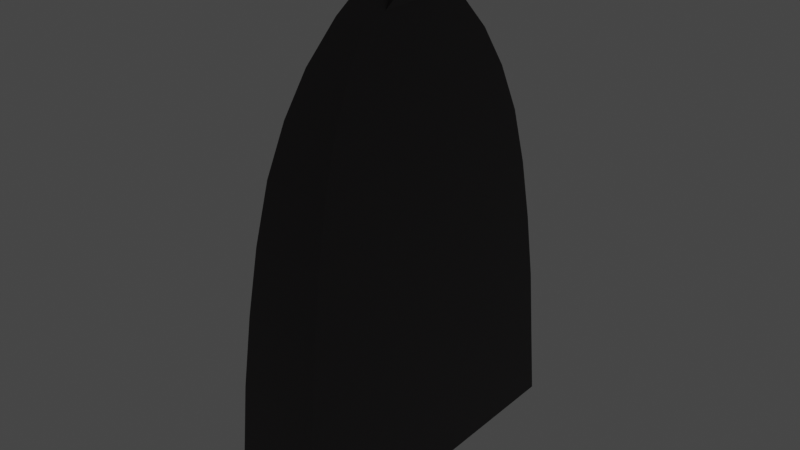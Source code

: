 # Source: portal_green.blend  (saved by Blender 2.93.21; exported with 4.5.12 LTS)
import bpy
from mathutils import Matrix  # noqa: F401  (used for matrix-valued properties, if any)

bpy.ops.wm.read_factory_settings(use_empty=True)
scene = bpy.context.scene
scene.name = 'Scene'

# ---- collections
col_collection = bpy.data.collections.new('Collection'); scene.collection.children.link(col_collection)

# ---- materials (node trees are filled in below, after node groups)
mat_material_007 = bpy.data.materials.new('Material.007')
mat_material_007.use_transparent_shadow = False
mat_material_008 = bpy.data.materials.new('Material.008')
mat_material_008.use_transparent_shadow = False

# ---- material node trees
mat_material_007.use_nodes = True; mat_material_007.node_tree.nodes.clear()
_N = mat_material_007.node_tree.nodes; _L = mat_material_007.node_tree.links
n0 = _N.new('ShaderNodeBsdfPrincipled'); n0.name = 'Principled BSDF'; n0.location = (10, 300)
n0.distribution = 'GGX'
n0.subsurface_method = 'BURLEY'
n0.inputs[0].default_value = (0.05222, 0.04628, 0.04886, 1.0)
n0.inputs[3].default_value = 1.45
n0.inputs[27].default_value = (0.0, 0.0, 0.0, 1.0)
n0.inputs[28].default_value = 1.0
n1 = _N.new('ShaderNodeOutputMaterial'); n1.name = 'Material Output'; n1.location = (300, 300)
_L.new(n0.outputs[0], n1.inputs[0])
n1.is_active_output = True
mat_material_008.use_nodes = True; mat_material_008.node_tree.nodes.clear()
_N = mat_material_008.node_tree.nodes; _L = mat_material_008.node_tree.links
n0 = _N.new('ShaderNodeBsdfPrincipled'); n0.name = 'Principled BSDF'; n0.location = (10, 300)
n0.distribution = 'GGX'
n0.subsurface_method = 'BURLEY'
n0.inputs[0].default_value = (0.01028, 0.6038, 0.0, 1.0)
n0.inputs[3].default_value = 1.45
n0.inputs[27].default_value = (0.0005757, 1.0, 0.0, 1.0)
n0.inputs[28].default_value = 25.0
n1 = _N.new('ShaderNodeOutputMaterial'); n1.name = 'Material Output'; n1.location = (300, 300)
_L.new(n0.outputs[0], n1.inputs[0])
n1.is_active_output = True

# ---- world
world_world = bpy.data.worlds.new('World'); scene.world = world_world
world_world.use_nodes = True; world_world.node_tree.nodes.clear()
_N = world_world.node_tree.nodes; _L = world_world.node_tree.links
n0 = _N.new('ShaderNodeOutputWorld'); n0.name = 'World Output'; n0.location = (300, 300)
n1 = _N.new('ShaderNodeBackground'); n1.name = 'Background'; n1.location = (10, 300)
n1.inputs[0].default_value = (0.05088, 0.05088, 0.05088, 1.0)
_L.new(n1.outputs[0], n0.inputs[0])
n0.is_active_output = True
world_world.color = (0.05088, 0.05088, 0.05088)
world_world.use_sun_shadow = False
world_world.sun_shadow_jitter_overblur = 0.0

# ---- meshes
me_cube_019 = bpy.data.meshes.new('Cube.019')
me_cube_019.from_pydata([(-0.9945, -0.9275, -0.9335), (-0.749, -0.6793, 0.9017), (-0.9945, 0.9275, -0.9335), (-0.7462, 0.7159, 0.912), (1.0, -1.0, -1.0), (0.7435, -0.7435, 0.9195), (1.0, 1.0, -1.0), (0.7435, 0.7435, 0.9195), (-0.9647, -0.8977, -0.5769), (-0.9317, -0.8646, -0.1726), (-0.8828, -0.8154, 0.217), (-0.8234, -0.7554, 0.5785), (-0.8234, 0.7554, 0.5785), (-0.8828, 0.8154, 0.217), (-0.9317, 0.8646, -0.1726), (-0.9647, 0.8977, -0.5769), (0.821, 0.821, 0.5912), (0.8815, 0.8815, 0.2265), (0.931, 0.931, -0.1658), (0.9642, 0.9642, -0.5714), (0.821, -0.821, 0.5912), (0.8815, -0.8815, 0.2265), (0.931, -0.931, -0.1658), (0.9642, -0.9642, -0.5714), (-0.9944, 0.6, -0.9335), (-0.9944, 0.2, -0.9335), (-0.9944, -0.2, -0.9335), (-0.9944, -0.6, -0.9335), (1.0, -0.6, -1.0), (1.0, -0.2, -1.0), (1.0, 0.2, -1.0), (1.0, 0.6, -1.0), (0.7435, 0.4461, 0.9195), (0.7435, 0.1487, 0.9195), (0.7435, -0.1487, 0.9195), (0.7435, -0.4461, 0.9195), (0.9642, 0.5785, -0.5714), (0.9642, 0.1928, -0.5714), (0.9642, -0.1928, -0.5714), (0.9642, -0.5785, -0.5714), (0.931, 0.5586, -0.1658), (0.931, 0.1862, -0.1658), (0.931, -0.1862, -0.1658), (0.931, -0.5586, -0.1658), (0.8815, 0.5289, 0.2265), (0.8815, 0.1763, 0.2265), (0.8815, -0.1763, 0.2265), (0.8815, -0.5289, 0.2265), (0.821, 0.4926, 0.5912), (0.821, 0.1642, 0.5912), (0.821, -0.1642, 0.5912), (0.821, -0.4926, 0.5912), (-0.9944, 0.0, -0.9335), (1.0, 0.0, -1.0), (0.7435, 1.961e-10, 0.9195), (0.9642, 0.0, -0.5714), (0.931, 7.336e-11, -0.1658), (0.8815, -5.466e-12, 0.2265), (0.821, -5.144e-12, 0.5912), (-0.651, -0.5786, 1.168), (-0.6453, 0.6138, 1.181), (0.6404, -0.6404, 1.191), (0.6404, 0.6404, 1.191), (0.6404, 0.3842, 1.191), (0.6404, 0.1281, 1.191), (0.6404, -0.1281, 1.191), (0.6404, -0.3842, 1.191), (0.6404, -1.224e-10, 1.191), (-0.5342, -0.4578, 1.393), (-0.5244, 0.4913, 1.408), (0.5166, -0.5166, 1.419), (0.5166, 0.5166, 1.419), (0.5166, 0.3099, 1.419), (0.5166, 0.1033, 1.419), (0.5166, -0.1033, 1.419), (0.5166, -0.3099, 1.419), (0.5166, -5.137e-10, 1.419), (-0.3772, -0.2961, 1.602), (-0.3624, 0.3278, 1.617), (0.3517, -0.3517, 1.629), (0.3517, 0.3517, 1.629), (0.3517, 0.211, 1.629), (0.3517, 0.07033, 1.629), (0.3517, -0.07033, 1.629), (0.3517, -0.211, 1.629), (0.3517, -3.731e-10, 1.629), (-0.2443, -0.1614, 1.729), (-0.2443, 0.1614, 1.729), (0.1952, -0.1952, 1.774), (0.1952, 0.1952, 1.774), (-0.2441, -0.1171, 1.729), (-0.2441, -0.03904, 1.729), (-0.2162, 0.03904, 1.755), (-0.2162, 0.1171, 1.755), (0.1952, 0.1171, 1.774), (0.1952, 0.03904, 1.774), (0.1952, -0.03904, 1.774), (0.1952, -0.1171, 1.774), (-0.2162, -8.452e-10, 1.755), (0.1952, -8.452e-10, 1.774), (-0.08176, -0.06922, 1.865), (-0.08176, 0.06922, 1.865), (0.07679, -0.07679, 1.868), (0.07679, 0.07679, 1.868), (0.07679, 0.04608, 1.868), (0.07679, 0.01536, 1.868), (0.07679, -0.01536, 1.868), (0.07679, -0.04608, 1.868), (0.07679, -7.286e-10, 1.868), (-0.02979, -0.0171, 1.899), (-0.02979, 0.0171, 1.899), (0.02164, -0.02164, 1.904), (0.02164, 0.02164, 1.904), (-0.02979, -0.01298, 1.899), (-0.02979, -0.004327, 1.899), (-0.02979, 0.004327, 1.899), (-0.02979, 0.01298, 1.899), (0.02164, 0.01298, 1.904), (0.02164, 0.004327, 1.904), (0.02164, -0.004327, 1.904), (0.02164, -0.01298, 1.904), (-0.02979, -6.623e-10, 1.899), (0.02164, -6.623e-10, 1.904), (-0.9976, -0.6, -0.9714), (-0.9976, -0.9688, -0.9714), (-0.8222, -0.7928, 0.5858), (-0.7462, -0.7159, 0.912), (-0.9645, 0.9356, -0.5737), (-0.9976, 0.9688, -0.9714), (-0.9645, -0.9356, -0.5737), (-0.9314, -0.9025, -0.1687), (-0.8821, -0.8531, 0.2224), (-0.749, 0.6793, 0.9017), (-0.8222, 0.7928, 0.5858), (-0.8821, 0.8531, 0.2224), (-0.9314, 0.9025, -0.1687), (-0.9976, 0.6, -0.9714), (-0.9976, 0.2, -0.9714), (-0.9976, 0.0, -0.9714), (-0.9976, -0.2, -0.9714), (-0.6453, -0.6138, 1.181), (-0.5244, -0.4913, 1.408), (-0.651, 0.5786, 1.168), (-0.3624, -0.3278, 1.617), (-0.5342, 0.4578, 1.393), (-0.216, 0.1807, 1.755), (-0.3772, 0.2961, 1.602), (-0.2441, 0.1171, 1.729), (-0.216, -0.1807, 1.755), (-0.2162, -0.1171, 1.755), (-0.2162, -0.03904, 1.755), (-0.2441, -8.452e-10, 1.729), (-0.2441, 0.03904, 1.729), (-0.09969, 0.4461, 0.9138), (-0.1078, 0.6517, 0.8884), (-0.3204, 0.5785, -0.5771), (-0.3211, 0.8691, -0.5849), (-0.2872, 0.5586, -0.1715), (-0.2883, 0.836, -0.1812), (-0.2377, 0.5289, 0.2207), (-0.2397, 0.787, 0.2072), (-0.1772, 0.4926, 0.5854), (-0.1809, 0.7272, 0.5674), (-0.1078, -0.6517, 0.8884), (-0.09969, -0.4461, 0.9138), (-0.09969, -0.1487, 0.9138), (-0.09969, 1.961e-10, 0.9138), (-0.09969, 0.1487, 0.9138), (-0.3211, -0.8691, -0.5849), (-0.3204, -0.5785, -0.5771), (-0.3204, -0.1928, -0.5771), (-0.3204, 0.0, -0.5771), (-0.3204, 0.1928, -0.5771), (-0.2883, -0.836, -0.1812), (-0.2872, -0.5586, -0.1715), (-0.2872, -0.1862, -0.1715), (-0.2872, 7.336e-11, -0.1715), (-0.2872, 0.1862, -0.1715), (-0.2397, -0.787, 0.2072), (-0.2377, -0.5289, 0.2207), (-0.2377, -0.1763, 0.2207), (-0.2377, -5.466e-12, 0.2207), (-0.2377, 0.1763, 0.2207), (-0.1809, -0.7272, 0.5674), (-0.1772, -0.4926, 0.5854), (-0.1772, -0.1642, 0.5854), (-0.1772, -5.144e-12, 0.5854), (-0.1772, 0.1642, 0.5854), (-0.3483, -0.6, -0.9106), (-0.3483, -0.2, -0.9106), (-0.3483, 0.2, -0.9106), (-0.3483, 0.6, -0.9106), (0.00342, -0.3842, 1.185), (-0.3483, 0.0, -0.9106), (0.00342, 0.3842, 1.185), (-0.01208, 0.552, 1.152), (-0.01208, -0.552, 1.152), (0.00342, -0.1281, 1.185), (0.00342, -1.224e-10, 1.185), (0.00342, 0.1281, 1.185), (0.1272, 0.3099, 1.414), (0.1018, 0.4325, 1.376), (0.1018, -0.4325, 1.376), (0.1272, -0.3099, 1.414), (0.1272, -0.1033, 1.414), (0.1272, -5.137e-10, 1.414), (0.1272, 0.1033, 1.414), (0.2922, 0.07033, 1.623), (0.2922, -3.731e-10, 1.623), (0.2922, -0.07033, 1.623), (0.2922, -0.211, 1.623), (0.2922, 0.211, 1.623), (0.2558, 0.2723, 1.584), (0.2558, -0.2723, 1.584), (0.3787, 0.1171, 1.704), (0.3787, 0.03904, 1.704), (0.3787, -8.452e-10, 1.704), (0.3787, -0.03904, 1.704), (0.3787, -0.1171, 1.704), (-0.3483, -0.8963, -0.9106), (-0.3483, 0.8963, -0.9106), (0.3787, 0.1468, 1.704), (0.3787, -0.1468, 1.704), (-1.0, -0.6, -1.0), (-1.0, -1.0, -1.0), (-0.821, -0.821, 0.5912), (-0.7435, -0.7435, 0.9195), (-0.9642, 0.9642, -0.5714), (-1.0, 1.0, -1.0), (-0.9642, -0.9642, -0.5714), (-0.931, -0.931, -0.1658), (-0.8815, -0.8815, 0.2265), (-0.7435, 0.7435, 0.9195), (-0.821, 0.821, 0.5912), (-0.8815, 0.8815, 0.2265), (-0.931, 0.931, -0.1658), (-1.0, 0.6, -1.0), (-1.0, 0.2, -1.0), (-1.0, 0.0, -1.0), (-1.0, -0.2, -1.0), (-0.6404, -0.6404, 1.191), (-0.5166, -0.5166, 1.419), (-0.6404, 0.6404, 1.191), (-0.3517, -0.3517, 1.629), (-0.5166, 0.5166, 1.419), (-0.1876, 0.1752, 1.78), (-0.3517, 0.3517, 1.629), (-0.1876, 0.1171, 1.78), (-0.1876, -0.1752, 1.78), (-0.1876, -0.1171, 1.78), (-0.1876, -0.03904, 1.78), (-0.1876, -8.452e-10, 1.78), (-0.1876, 0.03904, 1.78), (-0.9921, -0.6, -0.9049), (-0.9921, -0.8963, -0.9049), (-0.8247, -0.7272, 0.5731), (-0.7517, -0.6517, 0.8941), (-0.9649, 0.8691, -0.5792), (-0.9921, 0.8963, -0.9049), (-0.9649, -0.8691, -0.5792), (-0.9321, -0.836, -0.1755), (-0.8835, -0.787, 0.213), (-0.7517, 0.6517, 0.8941), (-0.8247, 0.7272, 0.5731), (-0.8835, 0.787, 0.213), (-0.9321, 0.836, -0.1755), (-0.9921, 0.6, -0.9049), (-0.9921, 0.2, -0.9049), (-0.9921, 0.0, -0.9049), (-0.9921, -0.2, -0.9049), (-0.6559, -0.552, 1.158), (-0.542, -0.4325, 1.381), (-0.6559, 0.552, 1.158), (-0.388, -0.2723, 1.59), (-0.542, 0.4325, 1.381), (-0.2651, 0.1468, 1.709), (-0.388, 0.2723, 1.59), (-0.2651, 0.1171, 1.709), (-0.2651, -0.1468, 1.709), (-0.2651, -0.1171, 1.709), (-0.2651, -0.03904, 1.709), (-0.2651, -8.452e-10, 1.709), (-0.2651, 0.03904, 1.709), (-0.9246, -0.9688, -0.9732), (-0.9214, -0.9275, -0.9353), (-0.9214, -0.6, -0.9353), (-0.9246, -0.6, -0.9732), (-0.6731, -0.7159, 0.9102), (-0.6759, -0.6793, 0.8999), (-0.7504, -0.7554, 0.5767), (-0.7492, -0.7928, 0.584), (-0.9246, 0.9688, -0.9732), (-0.9214, 0.9275, -0.9353), (-0.8916, 0.8977, -0.5786), (-0.8914, 0.9356, -0.5755), (-0.8914, -0.9356, -0.5755), (-0.8916, -0.8977, -0.5786), (-0.8583, -0.9025, -0.1705), (-0.8587, -0.8646, -0.1744), (-0.8091, -0.8531, 0.2206), (-0.8098, -0.8154, 0.2152), (-0.7492, 0.7928, 0.584), (-0.7504, 0.7554, 0.5767), (-0.6759, 0.6793, 0.8999), (-0.6731, 0.7159, 0.9102), (-0.8091, 0.8531, 0.2206), (-0.8098, 0.8154, 0.2152), (-0.8583, 0.9025, -0.1705), (-0.8587, 0.8646, -0.1744), (-0.9246, 0.6, -0.9732), (-0.9214, 0.6, -0.9353), (-0.9246, 0.2, -0.9732), (-0.9214, 0.2, -0.9353), (-0.9246, -0.2, -0.9732), (-0.9214, -0.2, -0.9353), (-0.9214, 1.282e-11, -0.9353), (-0.9246, 1.282e-11, -0.9732), (-0.5722, -0.6138, 1.179), (-0.5779, -0.5786, 1.166), (-0.4513, -0.4913, 1.406), (-0.4611, -0.4578, 1.391), (-0.5779, 0.5786, 1.166), (-0.5722, 0.6138, 1.179), (-0.2894, -0.3278, 1.615), (-0.3041, -0.2961, 1.6), (-0.4611, 0.4578, 1.391), (-0.4513, 0.4913, 1.406), (-0.2894, 0.3278, 1.615), (-0.3041, 0.2961, 1.6), (-0.1713, 0.1614, 1.727), (-0.143, 0.1807, 1.753), (-0.1711, 0.1171, 1.727), (-0.1432, 0.1171, 1.753), (-0.1432, -0.1171, 1.753), (-0.1711, -0.1171, 1.727), (-0.1713, -0.1614, 1.727), (-0.143, -0.1807, 1.753), (-0.1432, -0.03904, 1.753), (-0.1711, -0.03904, 1.727), (-0.1432, 0.03904, 1.753), (-0.1711, 0.03904, 1.727), (-0.1711, -8.324e-10, 1.727), (-0.1432, -8.324e-10, 1.753), (-0.1952, 0.1171, 1.774), (-0.1952, 0.1952, 1.774), (-0.1952, -0.1952, 1.774), (-0.1952, -0.1171, 1.774), (-0.1952, -0.03904, 1.774), (-0.1952, -8.452e-10, 1.774), (-0.1952, 0.03904, 1.774), (-0.07679, 0.07679, 1.868), (-0.07679, -0.07679, 1.868), (-0.02164, 0.01298, 1.904), (-0.02164, 0.02164, 1.904), (-0.02164, -0.02164, 1.904), (-0.02164, -0.01298, 1.904), (-0.02164, -0.004327, 1.904), (-0.02164, -6.623e-10, 1.904), (-0.02164, 0.004327, 1.904), (-0.1465, -0.02792, 1.801), (-0.119, 0.08376, 1.799), (-0.119, 0.02792, 1.799), (-0.1465, -0.08376, 1.801), (-0.04896, 0.04612, 1.855), (-0.04896, -0.04612, 1.855), (-0.1465, -0.1164, 1.801), (-0.1465, 0.1164, 1.801), (-0.1465, 0.08376, 1.801), (-0.119, -0.02792, 1.799), (-0.119, -1.021e-09, 1.799), (-0.119, -0.08376, 1.799), (-0.01322, -0.009283, 1.879), (-0.01321, -0.003094, 1.879), (-0.01321, -8.906e-10, 1.879), (-0.01321, 0.003094, 1.879), (-0.01322, 0.009283, 1.879), (-0.08895, 0.05714, 1.822), (-0.08895, -0.05714, 1.822), (-0.03671, 0.004586, 1.862), (-0.03671, -0.004586, 1.862), (-0.1477, 0.1171, 1.777), (-0.1477, 0.1752, 1.777), (-0.1477, -0.1752, 1.777), (-0.1477, -0.1171, 1.777), (-0.1477, -0.03904, 1.777), (-0.1477, -8.452e-10, 1.777), (-0.1477, 0.03904, 1.777), (-0.04183, 0.06922, 1.861), (-0.04183, -0.06922, 1.861), (0.01014, 0.01298, 1.896), (0.01014, 0.0171, 1.896), (0.01014, -0.0171, 1.896), (0.01014, -0.01298, 1.896), (0.01014, -0.004327, 1.896), (0.01014, -6.623e-10, 1.896), (0.01014, 0.004327, 1.896), (-0.08897, 0.04328, 1.822), (-0.119, 0.1164, 1.799), (-0.119, -0.1164, 1.799), (-0.08897, -0.04328, 1.822), (-0.08897, -0.01443, 1.822), (-0.08897, -8.707e-10, 1.822), (-0.08897, 0.01443, 1.822), (-0.05468, 0.02269, 1.85), (-0.05468, -0.02269, 1.85), (-0.03668, 0.004797, 1.862), (-0.01324, 0.0102, 1.879), (-0.01324, -0.0102, 1.879), (-0.03668, -0.004797, 1.862), (-0.03667, -0.001599, 1.862), (-0.03667, -8.031e-10, 1.862), (-0.03667, 0.001599, 1.862), (-0.02063, 0.01703, 1.85), (-0.05868, 0.04328, 1.82), (-0.05867, 0.01443, 1.82), (-0.02063, 0.005676, 1.85), (-0.02438, 0.02269, 1.847), (-0.02438, -0.02269, 1.847), (-0.02063, -0.01703, 1.85), (-0.02063, -0.005676, 1.85), (-0.02063, -6.507e-10, 1.85), (-0.05867, -0.01443, 1.82), (-0.05867, -6.938e-10, 1.82), (-0.05868, -0.04328, 1.82), (-0.00639, -0.004797, 1.859), (-0.006379, -0.001599, 1.859), (-0.006379, -6.262e-10, 1.859), (-0.006379, 0.001599, 1.859), (-0.006389, 0.004797, 1.859), (-0.05866, 0.05714, 1.82), (-0.05866, -0.05714, 1.82), (-0.006416, 0.004586, 1.859), (-0.006416, -0.004586, 1.859), (-0.1465, -1.489e-09, 1.801), (-0.1465, 0.02792, 1.801), (-0.07643, 0.04612, 1.858), (-0.07643, -0.04612, 1.858), (-0.04069, 0.009283, 1.881), (-0.04071, 0.0102, 1.881), (-0.04071, -0.0102, 1.881), (-0.04069, -0.009283, 1.881), (-0.04068, -0.003094, 1.881), (-0.04068, -1.359e-09, 1.881), (-0.04068, 0.003094, 1.881), (-0.1164, 0.04328, 1.825), (-0.1164, 0.05714, 1.825), (-0.1164, -0.05714, 1.825), (-0.1164, -0.04328, 1.825), (-0.1164, -0.01443, 1.825), (-0.1164, -1.339e-09, 1.825), (-0.1164, 0.01443, 1.825), (-0.08214, 0.02269, 1.852), (-0.08214, -0.02269, 1.852), (-0.06415, 0.004797, 1.864), (-0.06418, 0.004586, 1.864), (-0.06418, -0.004586, 1.864), (-0.06415, -0.004797, 1.864), (-0.06414, -0.001599, 1.864), (-0.06414, -1.271e-09, 1.864), (-0.06414, 0.001599, 1.864)], [], [(233, 232, 7, 16), (51, 35, 5, 20), (20, 5, 226, 225), (223, 28, 4, 224), (33, 32, 63, 64), (4, 23, 229, 224), (23, 22, 230, 229), (22, 21, 231, 230), (21, 20, 225, 231), (28, 39, 23, 4), (39, 43, 22, 23), (43, 47, 21, 22), (47, 51, 20, 21), (228, 227, 19, 6), (227, 235, 18, 19), (235, 234, 17, 18), (234, 233, 16, 17), (17, 16, 48, 44), (44, 48, 49, 45), (57, 58, 50, 46), (46, 50, 51, 47), (18, 17, 44, 40), (40, 44, 45, 41), (56, 57, 46, 42), (42, 46, 47, 43), (19, 18, 40, 36), (36, 40, 41, 37), (55, 56, 42, 38), (38, 42, 43, 39), (6, 19, 36, 31), (31, 36, 37, 30), (53, 55, 38, 29), (29, 38, 39, 28), (7, 232, 242, 62), (32, 7, 62, 63), (228, 6, 31, 236), (236, 31, 30, 237), (238, 53, 29, 239), (239, 29, 28, 223), (16, 7, 32, 48), (48, 32, 33, 49), (58, 54, 34, 50), (50, 34, 35, 51), (259, 260, 173, 168), (270, 271, 202, 196), (254, 259, 168, 219), (267, 268, 193, 190), (49, 33, 54, 58), (237, 30, 53, 238), (226, 5, 61, 240), (30, 37, 55, 53), (37, 41, 56, 55), (41, 45, 57, 56), (45, 49, 58, 57), (273, 278, 222, 213), (257, 258, 220, 156), (256, 270, 196, 163), (280, 281, 216, 217), (255, 256, 163, 183), (269, 253, 188, 189), (66, 65, 74, 75), (240, 61, 70, 241), (65, 67, 76, 74), (67, 64, 73, 76), (282, 277, 214, 215), (34, 54, 67, 65), (253, 254, 219, 188), (35, 34, 65, 66), (268, 269, 189, 193), (5, 35, 66, 61), (281, 282, 215, 216), (54, 33, 64, 67), (72, 71, 80, 81), (266, 267, 190, 191), (279, 280, 217, 218), (258, 266, 191, 220), (278, 279, 218, 222), (265, 257, 156, 158), (277, 275, 221, 214), (264, 265, 158, 160), (276, 274, 201, 212), (63, 62, 71, 72), (62, 242, 244, 71), (263, 264, 160, 162), (64, 63, 72, 73), (61, 66, 75, 70), (275, 276, 212, 221), (80, 246, 344, 89), (81, 80, 89, 94), (262, 263, 162, 154), (274, 272, 195, 201), (261, 255, 183, 178), (71, 244, 246, 80), (271, 273, 213, 202), (73, 72, 81, 82), (70, 75, 84, 79), (76, 73, 82, 85), (74, 76, 85, 83), (241, 70, 79, 243), (75, 74, 83, 84), (95, 94, 104, 105), (250, 249, 383, 384), (89, 344, 350, 103), (94, 89, 103, 104), (109, 113, 392, 391), (249, 248, 382, 383), (82, 81, 94, 95), (79, 84, 97, 88), (85, 82, 95, 99), (83, 85, 99, 96), (243, 79, 88, 345), (84, 83, 96, 97), (260, 261, 178, 173), (272, 262, 154, 195), (107, 106, 119, 120), (351, 102, 111, 354), (106, 108, 122, 119), (108, 105, 118, 122), (102, 107, 120, 111), (105, 104, 117, 118), (88, 97, 107, 102), (99, 95, 105, 108), (96, 99, 108, 106), (345, 88, 102, 351), (97, 96, 106, 107), (116, 110, 390, 389), (110, 101, 387, 390), (245, 247, 380, 381), (120, 355, 354, 111), (112, 353, 352, 117), (117, 352, 358, 118), (122, 357, 356, 119), (119, 356, 355, 120), (118, 358, 357, 122), (248, 100, 388, 382), (100, 109, 391, 388), (251, 250, 384, 385), (114, 121, 394, 393), (101, 245, 381, 387), (104, 103, 112, 117), (103, 350, 353, 112), (115, 116, 389, 395), (93, 145, 330, 332), (77, 68, 320, 324), (78, 69, 326, 327), (132, 142, 321, 303), (145, 78, 327, 330), (68, 59, 318, 320), (69, 60, 322, 326), (52, 25, 312, 315), (141, 143, 323, 319), (59, 1, 288, 318), (60, 3, 304, 322), (27, 26, 314, 285), (140, 141, 319, 317), (26, 52, 315, 314), (137, 138, 316, 311), (25, 24, 310, 312), (126, 140, 317, 287), (24, 2, 292, 310), (139, 123, 286, 313), (15, 14, 308, 293), (138, 139, 313, 316), (14, 13, 306, 308), (136, 137, 311, 309), (13, 12, 302, 306), (128, 136, 309, 291), (12, 132, 303, 302), (135, 127, 294, 307), (11, 10, 300, 289), (134, 135, 307, 305), (10, 9, 298, 300), (161, 153, 154, 162), (191, 155, 156, 220), (155, 157, 158, 156), (157, 159, 160, 158), (159, 161, 162, 160), (178, 183, 184, 179), (179, 184, 185, 180), (181, 186, 187, 182), (182, 187, 161, 159), (173, 178, 179, 174), (174, 179, 180, 175), (176, 181, 182, 177), (177, 182, 159, 157), (168, 173, 174, 169), (169, 174, 175, 170), (171, 176, 177, 172), (172, 177, 157, 155), (219, 168, 169, 188), (188, 169, 170, 189), (193, 171, 172, 190), (190, 172, 155, 191), (165, 164, 192, 197), (164, 163, 196, 192), (183, 163, 164, 184), (184, 164, 165, 185), (186, 166, 167, 187), (187, 167, 153, 161), (185, 165, 166, 186), (189, 170, 171, 193), (170, 175, 176, 171), (175, 180, 181, 176), (180, 185, 186, 181), (197, 192, 203, 204), (192, 196, 202, 203), (167, 166, 198, 199), (153, 167, 199, 194), (166, 165, 197, 198), (154, 153, 194, 195), (201, 200, 211, 212), (200, 206, 207, 211), (206, 205, 208, 207), (204, 203, 210, 209), (203, 202, 213, 210), (199, 198, 205, 206), (194, 199, 206, 200), (195, 194, 200, 201), (198, 197, 204, 205), (208, 209, 217, 216), (212, 211, 214, 221), (211, 207, 215, 214), (207, 208, 216, 215), (205, 204, 209, 208), (210, 213, 222, 218), (209, 210, 218, 217), (124, 123, 223, 224), (126, 125, 225, 226), (128, 127, 227, 228), (129, 124, 224, 229), (130, 129, 229, 230), (131, 130, 230, 231), (125, 131, 231, 225), (133, 3, 232, 233), (134, 133, 233, 234), (135, 134, 234, 235), (127, 135, 235, 227), (136, 128, 228, 236), (137, 136, 236, 237), (139, 138, 238, 239), (123, 139, 239, 223), (140, 126, 226, 240), (138, 137, 237, 238), (141, 140, 240, 241), (3, 60, 242, 232), (143, 141, 241, 243), (60, 69, 244, 242), (78, 145, 344, 246), (69, 78, 246, 244), (145, 93, 343, 344), (149, 148, 345, 346), (150, 149, 346, 347), (92, 98, 348, 349), (93, 92, 349, 343), (98, 150, 347, 348), (148, 143, 243, 345), (27, 0, 254, 253), (11, 1, 256, 255), (15, 2, 258, 257), (0, 8, 259, 254), (8, 9, 260, 259), (9, 10, 261, 260), (10, 11, 255, 261), (132, 12, 263, 262), (12, 13, 264, 263), (13, 14, 265, 264), (14, 15, 257, 265), (2, 24, 266, 258), (24, 25, 267, 266), (52, 26, 269, 268), (26, 27, 253, 269), (1, 59, 270, 256), (25, 52, 268, 267), (59, 68, 271, 270), (142, 132, 262, 272), (68, 77, 273, 271), (144, 142, 272, 274), (87, 146, 276, 275), (146, 144, 274, 276), (147, 87, 275, 277), (86, 90, 279, 278), (90, 91, 280, 279), (151, 152, 282, 281), (152, 147, 277, 282), (91, 151, 281, 280), (77, 86, 278, 273), (284, 285, 286, 283), (288, 289, 290, 287), (292, 293, 294, 291), (296, 284, 283, 295), (298, 296, 295, 297), (300, 298, 297, 299), (289, 300, 299, 290), (302, 303, 304, 301), (306, 302, 301, 305), (308, 306, 305, 307), (293, 308, 307, 294), (310, 292, 291, 309), (312, 310, 309, 311), (314, 315, 316, 313), (285, 314, 313, 286), (318, 288, 287, 317), (315, 312, 311, 316), (320, 318, 317, 319), (303, 321, 322, 304), (324, 320, 319, 323), (321, 325, 326, 322), (328, 329, 330, 327), (325, 328, 327, 326), (329, 331, 332, 330), (334, 335, 336, 333), (338, 334, 333, 337), (340, 341, 342, 339), (331, 340, 339, 332), (341, 338, 337, 342), (335, 324, 323, 336), (142, 144, 325, 321), (148, 149, 333, 336), (146, 87, 329, 328), (149, 150, 337, 333), (144, 146, 328, 325), (98, 92, 339, 342), (123, 124, 283, 286), (87, 147, 331, 329), (92, 93, 332, 339), (125, 126, 287, 290), (90, 86, 335, 334), (150, 98, 342, 337), (127, 128, 291, 294), (91, 90, 334, 338), (143, 148, 336, 323), (124, 129, 295, 283), (152, 151, 341, 340), (0, 27, 285, 284), (129, 130, 297, 295), (147, 152, 340, 331), (1, 11, 289, 288), (130, 131, 299, 297), (151, 91, 338, 341), (2, 15, 293, 292), (131, 125, 290, 299), (86, 77, 324, 335), (8, 0, 284, 296), (3, 133, 301, 304), (9, 8, 296, 298), (133, 134, 305, 301), (247, 245, 344, 343), (248, 249, 346, 345), (249, 250, 347, 346), (251, 252, 349, 348), (252, 247, 343, 349), (245, 101, 350, 344), (250, 251, 348, 347), (100, 248, 345, 351), (110, 116, 352, 353), (113, 109, 354, 355), (114, 113, 355, 356), (115, 121, 357, 358), (116, 115, 358, 352), (121, 114, 356, 357), (109, 100, 351, 354), (101, 110, 353, 350), (404, 379, 432, 417), (401, 400, 421, 422), (409, 410, 426, 425), (403, 376, 429, 416), (411, 405, 428, 427), (396, 402, 414, 413), (410, 411, 427, 426), (402, 401, 422, 414), (408, 409, 425, 424), (400, 399, 423, 421), (379, 408, 424, 432), (399, 377, 430, 423), (113, 114, 393, 392), (252, 251, 385, 386), (121, 115, 395, 394), (247, 252, 386, 380), (360, 397, 381, 380), (398, 370, 383, 382), (370, 368, 384, 383), (369, 361, 386, 385), (361, 360, 380, 386), (397, 363, 387, 381), (368, 369, 385, 384), (364, 398, 382, 388), (406, 375, 389, 390), (371, 407, 391, 392), (372, 371, 392, 393), (374, 373, 394, 395), (375, 374, 395, 389), (373, 372, 393, 394), (407, 364, 388, 391), (363, 406, 390, 387), (409, 408, 456, 457), (406, 363, 435, 438), (370, 398, 365, 362), (408, 379, 455, 456), (364, 407, 439, 436), (397, 360, 367, 366), (378, 405, 453, 454), (372, 373, 442, 441), (404, 377, 446, 452), (374, 375, 437, 443), (400, 401, 449, 448), (373, 374, 443, 442), (376, 403, 451, 445), (371, 372, 441, 440), (402, 396, 444, 450), (407, 371, 440, 439), (422, 421, 419, 420), (429, 413, 412, 416), (413, 414, 415, 412), (423, 430, 417, 418), (421, 423, 418, 419), (414, 422, 420, 415), (418, 417, 432, 424), (419, 418, 424, 425), (415, 420, 426, 427), (412, 415, 427, 428), (416, 412, 428, 431), (420, 419, 425, 426), (377, 404, 417, 430), (376, 396, 413, 429), (378, 403, 416, 431), (405, 378, 431, 428), (444, 445, 366, 367), (446, 447, 362, 365), (447, 448, 359, 362), (449, 450, 434, 433), (450, 444, 367, 434), (445, 451, 435, 366), (448, 449, 433, 359), (452, 446, 365, 436), (454, 453, 437, 438), (456, 455, 439, 440), (457, 456, 440, 441), (459, 458, 442, 443), (453, 459, 443, 437), (458, 457, 441, 442), (455, 452, 436, 439), (451, 454, 438, 435), (368, 370, 362, 359), (411, 410, 458, 459), (361, 369, 433, 434), (405, 411, 459, 453), (360, 361, 434, 367), (410, 409, 457, 458), (363, 397, 366, 435), (396, 376, 445, 444), (379, 404, 452, 455), (369, 368, 359, 433), (377, 399, 447, 446), (403, 378, 454, 451), (398, 364, 436, 365), (399, 400, 448, 447), (375, 406, 438, 437), (401, 402, 450, 449)])
me_cube_019.polygons.foreach_set('material_index', [0, 0, 0, 0, 0, 0, 0, 0, 0, 0, 0, 0, 0, 0, 0, 0, 0, 0, 0, 0, 0, 0, 0, 0, 0, 0, 0, 0, 0, 0, 0, 0, 0, 0, 0, 0, 0, 0, 0, 0, 0, 0, 0, 0, 0, 0, 0, 0, 0, 0, 0, 0, 0, 0, 0, 0, 0, 0, 0, 0, 0, 0, 0, 0, 0, 0, 0, 0, 0, 0, 0, 0, 0, 0, 0, 0, 0, 0, 0, 0, 0, 0, 0, 0, 0, 0, 0, 0, 0, 0, 0, 0, 0, 0, 0, 0, 0, 0, 0, 0, 0, 0, 0, 0, 0, 0, 0, 0, 0, 0, 0, 0, 0, 0, 0, 0, 0, 0, 0, 0, 0, 0, 0, 0, 0, 0, 0, 0, 0, 0, 0, 0, 0, 0, 0, 0, 0, 0, 0, 0, 0, 0, 0, 0, 0, 0, 0, 0, 0, 0, 0, 0, 0, 0, 0, 0, 0, 0, 0, 0, 0, 0, 0, 0, 0, 0, 0, 0, 0, 0, 0, 0, 0, 0, 0, 0, 0, 0, 0, 0, 0, 0, 0, 0, 0, 0, 0, 0, 0, 0, 0, 0, 0, 0, 0, 0, 0, 0, 0, 0, 0, 0, 0, 0, 0, 0, 0, 0, 0, 0, 0, 0, 0, 0, 0, 0, 0, 0, 0, 0, 0, 0, 0, 0, 0, 0, 0, 0, 0, 0, 0, 0, 0, 0, 0, 0, 0, 0, 0, 0, 0, 0, 0, 0, 0, 0, 0, 0, 0, 0, 0, 0, 0, 0, 0, 0, 0, 0, 0, 0, 0, 0, 0, 0, 0, 0, 0, 0, 0, 0, 0, 0, 0, 0, 0, 0, 0, 0, 0, 0, 0, 0, 0, 0, 0, 0, 1, 1, 1, 1, 1, 1, 1, 1, 1, 1, 1, 1, 1, 1, 1, 1, 1, 1, 1, 1, 1, 1, 1, 1, 1, 1, 1, 1, 1, 1, 0, 0, 0, 0, 0, 0, 0, 0, 0, 0, 0, 0, 0, 0, 0, 0, 0, 0, 0, 0, 0, 0, 0, 0, 0, 0, 0, 0, 0, 0, 0, 0, 0, 0, 0, 0, 0, 0, 0, 0, 0, 0, 0, 0, 0, 0, 0, 0, 0, 0, 0, 0, 0, 0, 0, 0, 0, 0, 0, 0, 0, 0, 1, 1, 1, 1, 1, 1, 1, 1, 1, 1, 1, 1, 1, 1, 1, 1, 0, 0, 0, 0, 0, 0, 0, 0, 0, 0, 0, 0, 0, 0, 0, 0, 1, 1, 1, 1, 1, 1, 1, 1, 1, 1, 1, 1, 0, 0, 0, 0, 0, 0, 0, 0, 0, 0, 0, 0, 0, 0, 0, 0, 0, 0, 0, 0, 0, 0, 0, 0, 0, 0, 0, 0, 0, 0, 0, 0, 0, 0, 0, 0])
_uv = me_cube_019.uv_layers.new(name='UVMap')
_uv.uv.foreach_set('vector', [0.575, 0.25, 0.625, 0.25, 0.625, 0.5, 0.575, 0.5, 0.575, 0.7, 0.625, 0.7, 0.625, 0.75, 0.575, 0.75, 0.575, 0.75, 0.625, 0.75, 0.625, 1.0, 0.575, 1.0, 0.125, 0.7, 0.375, 0.7, 0.375, 0.75, 0.125, 0.75, 0.625, 0.6, 0.625, 0.55, 0.625, 0.55, 0.625, 0.6, 0.375, 0.75, 0.425, 0.75, 0.425, 1.0, 0.375, 1.0, 0.425, 0.75, 0.475, 0.75, 0.475, 1.0, 0.425, 1.0, 0.475, 0.75, 0.525, 0.75, 0.525, 1.0, 0.475, 1.0, 0.525, 0.75, 0.575, 0.75, 0.575, 1.0, 0.525, 1.0, 0.375, 0.7, 0.425, 0.7, 0.425, 0.75, 0.375, 0.75, 0.425, 0.7, 0.475, 0.7, 0.475, 0.75, 0.425, 0.75, 0.475, 0.7, 0.525, 0.7, 0.525, 0.75, 0.475, 0.75, 0.525, 0.7, 0.575, 0.7, 0.575, 0.75, 0.525, 0.75, 0.375, 0.25, 0.425, 0.25, 0.425, 0.5, 0.375, 0.5, 0.425, 0.25, 0.475, 0.25, 0.475, 0.5, 0.425, 0.5, 0.475, 0.25, 0.525, 0.25, 0.525, 0.5, 0.475, 0.5, 0.525, 0.25, 0.575, 0.25, 0.575, 0.5, 0.525, 0.5, 0.525, 0.5, 0.575, 0.5, 0.575, 0.55, 0.525, 0.55, 0.525, 0.55, 0.575, 0.55, 0.575, 0.6, 0.525, 0.6, 0.525, 0.625, 0.575, 0.625, 0.575, 0.65, 0.525, 0.65, 0.525, 0.65, 0.575, 0.65, 0.575, 0.7, 0.525, 0.7, 0.475, 0.5, 0.525, 0.5, 0.525, 0.55, 0.475, 0.55, 0.475, 0.55, 0.525, 0.55, 0.525, 0.6, 0.475, 0.6, 0.475, 0.625, 0.525, 0.625, 0.525, 0.65, 0.475, 0.65, 0.475, 0.65, 0.525, 0.65, 0.525, 0.7, 0.475, 0.7, 0.425, 0.5, 0.475, 0.5, 0.475, 0.55, 0.425, 0.55, 0.425, 0.55, 0.475, 0.55, 0.475, 0.6, 0.425, 0.6, 0.425, 0.625, 0.475, 0.625, 0.475, 0.65, 0.425, 0.65, 0.425, 0.65, 0.475, 0.65, 0.475, 0.7, 0.425, 0.7, 0.375, 0.5, 0.425, 0.5, 0.425, 0.55, 0.375, 0.55, 0.375, 0.55, 0.425, 0.55, 0.425, 0.6, 0.375, 0.6, 0.375, 0.625, 0.425, 0.625, 0.425, 0.65, 0.375, 0.65, 0.375, 0.65, 0.425, 0.65, 0.425, 0.7, 0.375, 0.7, 0.625, 0.5, 0.625, 0.25, 0.625, 0.25, 0.625, 0.5, 0.625, 0.55, 0.625, 0.5, 0.625, 0.5, 0.625, 0.55, 0.125, 0.5, 0.375, 0.5, 0.375, 0.55, 0.125, 0.55, 0.125, 0.55, 0.375, 0.55, 0.375, 0.6, 0.125, 0.6, 0.125, 0.625, 0.375, 0.625, 0.375, 0.65, 0.125, 0.65, 0.125, 0.65, 0.375, 0.65, 0.375, 0.7, 0.125, 0.7, 0.575, 0.5, 0.625, 0.5, 0.625, 0.55, 0.575, 0.55, 0.575, 0.55, 0.625, 0.55, 0.625, 0.6, 0.575, 0.6, 0.575, 0.625, 0.625, 0.625, 0.625, 0.65, 0.575, 0.65, 0.575, 0.65, 0.625, 0.65, 0.625, 0.7, 0.575, 0.7, 0.424, 0.0124, 0.4738, 0.01289, 0.4738, 0.01289, 0.424, 0.0124, 0.625, 0.0202, 0.625, 0.02634, 0.625, 0.02634, 0.625, 0.0202, 0.3861, 0.01208, 0.424, 0.0124, 0.424, 0.0124, 0.3861, 0.01208, 0.3861, 0.1502, 0.3861, 0.125, 0.3861, 0.125, 0.3861, 0.1502, 0.575, 0.6, 0.625, 0.6, 0.625, 0.625, 0.575, 0.625, 0.125, 0.6, 0.375, 0.6, 0.375, 0.625, 0.125, 0.625, 0.625, 1.0, 0.625, 0.75, 0.625, 0.75, 0.625, 1.0, 0.375, 0.6, 0.425, 0.6, 0.425, 0.625, 0.375, 0.625, 0.425, 0.6, 0.475, 0.6, 0.475, 0.625, 0.425, 0.625, 0.475, 0.6, 0.525, 0.6, 0.525, 0.625, 0.475, 0.625, 0.525, 0.6, 0.575, 0.6, 0.575, 0.625, 0.525, 0.625, 0.625, 0.04077, 0.625, 0.05636, 0.625, 0.05636, 0.625, 0.04077, 0.424, 0.2376, 0.3861, 0.2379, 0.3861, 0.2379, 0.424, 0.2376, 0.625, 0.01682, 0.625, 0.0202, 0.625, 0.0202, 0.625, 0.01682, 0.625, 0.1065, 0.625, 0.125, 0.625, 0.125, 0.625, 0.1065, 0.5725, 0.01464, 0.625, 0.01682, 0.625, 0.01682, 0.5725, 0.01464, 0.3861, 0.0998, 0.3861, 0.0494, 0.3861, 0.0494, 0.3861, 0.0998, 0.625, 0.7, 0.625, 0.65, 0.625, 0.65, 0.625, 0.7, 0.625, 1.0, 0.625, 0.75, 0.625, 0.75, 0.625, 1.0, 0.625, 0.65, 0.625, 0.625, 0.625, 0.625, 0.625, 0.65, 0.625, 0.625, 0.625, 0.6, 0.625, 0.6, 0.625, 0.625, 0.625, 0.1431, 0.625, 0.181, 0.625, 0.181, 0.625, 0.1431, 0.625, 0.65, 0.625, 0.625, 0.625, 0.625, 0.625, 0.65, 0.3861, 0.0494, 0.3861, 0.01208, 0.3861, 0.01208, 0.3861, 0.0494, 0.625, 0.7, 0.625, 0.65, 0.625, 0.65, 0.625, 0.7, 0.3861, 0.125, 0.3861, 0.0998, 0.3861, 0.0998, 0.3861, 0.125, 0.625, 0.75, 0.625, 0.7, 0.625, 0.7, 0.625, 0.75, 0.625, 0.125, 0.625, 0.1431, 0.625, 0.1431, 0.625, 0.125, 0.625, 0.625, 0.625, 0.6, 0.625, 0.6, 0.625, 0.625, 0.625, 0.55, 0.625, 0.5, 0.625, 0.5, 0.625, 0.55, 0.3861, 0.2006, 0.3861, 0.1502, 0.3861, 0.1502, 0.3861, 0.2006, 0.625, 0.06898, 0.625, 0.1065, 0.625, 0.1065, 0.625, 0.06898, 0.3861, 0.2379, 0.3861, 0.2006, 0.3861, 0.2006, 0.3861, 0.2379, 0.625, 0.05636, 0.625, 0.06898, 0.625, 0.06898, 0.625, 0.05636, 0.4738, 0.2372, 0.424, 0.2376, 0.424, 0.2376, 0.4738, 0.2372, 0.625, 0.181, 0.625, 0.1936, 0.625, 0.1936, 0.625, 0.181, 0.5233, 0.2364, 0.4738, 0.2372, 0.4738, 0.2372, 0.5233, 0.2364, 0.625, 0.2139, 0.625, 0.2237, 0.625, 0.2237, 0.625, 0.2139, 0.625, 0.55, 0.625, 0.5, 0.625, 0.5, 0.625, 0.55, 0.625, 0.5, 0.625, 0.25, 0.625, 0.25, 0.625, 0.5, 0.5725, 0.2354, 0.5233, 0.2364, 0.5233, 0.2364, 0.5725, 0.2354, 0.625, 0.6, 0.625, 0.55, 0.625, 0.55, 0.625, 0.6, 0.625, 0.75, 0.625, 0.7, 0.625, 0.7, 0.625, 0.75, 0.625, 0.1936, 0.625, 0.2139, 0.625, 0.2139, 0.625, 0.1936, 0.625, 0.5, 0.625, 0.25, 0.625, 0.25, 0.625, 0.5, 0.625, 0.55, 0.625, 0.5, 0.625, 0.5, 0.625, 0.55, 0.625, 0.2332, 0.5725, 0.2354, 0.5725, 0.2354, 0.625, 0.2332, 0.625, 0.2237, 0.625, 0.2298, 0.625, 0.2298, 0.625, 0.2237, 0.5232, 0.01367, 0.5725, 0.01464, 0.5725, 0.01464, 0.5232, 0.01367, 0.625, 0.5, 0.625, 0.25, 0.625, 0.25, 0.625, 0.5, 0.625, 0.02634, 0.625, 0.04077, 0.625, 0.04077, 0.625, 0.02634, 0.625, 0.6, 0.625, 0.55, 0.625, 0.55, 0.625, 0.6, 0.625, 0.75, 0.625, 0.7, 0.625, 0.7, 0.625, 0.75, 0.625, 0.625, 0.625, 0.6, 0.625, 0.6, 0.625, 0.625, 0.625, 0.65, 0.625, 0.625, 0.625, 0.625, 0.625, 0.65, 0.625, 1.0, 0.625, 0.75, 0.625, 0.75, 0.625, 1.0, 0.625, 0.7, 0.625, 0.65, 0.625, 0.65, 0.625, 0.7, 0.625, 0.6, 0.625, 0.55, 0.625, 0.55, 0.625, 0.6, 0.625, 0.09894, 0.625, 0.04674, 0.625, 0.04674, 0.625, 0.09894, 0.625, 0.5, 0.625, 0.25, 0.625, 0.25, 0.625, 0.5, 0.625, 0.55, 0.625, 0.5, 0.625, 0.5, 0.625, 0.55, 0.625, 0.05358, 0.625, 0.06931, 0.625, 0.06931, 0.625, 0.05358, 0.625, 0.04674, 0.625, 0.008152, 0.625, 0.008152, 0.625, 0.04674, 0.625, 0.6, 0.625, 0.55, 0.625, 0.55, 0.625, 0.6, 0.625, 0.75, 0.625, 0.7, 0.625, 0.7, 0.625, 0.75, 0.625, 0.625, 0.625, 0.6, 0.625, 0.6, 0.625, 0.625, 0.625, 0.65, 0.625, 0.625, 0.625, 0.625, 0.625, 0.65, 0.625, 1.0, 0.625, 0.75, 0.625, 0.75, 0.625, 1.0, 0.625, 0.7, 0.625, 0.65, 0.625, 0.65, 0.625, 0.7, 0.4738, 0.01289, 0.5232, 0.01367, 0.5232, 0.01367, 0.4738, 0.01289, 0.625, 0.2298, 0.625, 0.2332, 0.625, 0.2332, 0.625, 0.2298, 0.625, 0.7, 0.625, 0.65, 0.625, 0.65, 0.625, 0.7, 0.625, 1.0, 0.625, 0.75, 0.625, 0.75, 0.625, 1.0, 0.625, 0.65, 0.625, 0.625, 0.625, 0.625, 0.625, 0.65, 0.625, 0.625, 0.625, 0.6, 0.625, 0.6, 0.625, 0.625, 0.625, 0.75, 0.625, 0.7, 0.625, 0.7, 0.625, 0.75, 0.625, 0.6, 0.625, 0.55, 0.625, 0.55, 0.625, 0.6, 0.625, 0.75, 0.625, 0.7, 0.625, 0.7, 0.625, 0.75, 0.625, 0.625, 0.625, 0.6, 0.625, 0.6, 0.625, 0.625, 0.625, 0.65, 0.625, 0.625, 0.625, 0.625, 0.625, 0.65, 0.625, 1.0, 0.625, 0.75, 0.625, 0.75, 0.625, 1.0, 0.625, 0.7, 0.625, 0.65, 0.625, 0.65, 0.625, 0.7, 0.625, 0.1807, 0.625, 0.1964, 0.625, 0.1964, 0.625, 0.1807, 0.625, 0.1964, 0.625, 0.2302, 0.625, 0.2302, 0.625, 0.1964, 0.625, 0.2418, 0.625, 0.2033, 0.625, 0.2033, 0.625, 0.2418, 0.625, 0.7, 0.875, 0.7, 0.875, 0.75, 0.625, 0.75, 0.625, 0.5, 0.875, 0.5, 0.875, 0.55, 0.625, 0.55, 0.625, 0.55, 0.875, 0.55, 0.875, 0.6, 0.625, 0.6, 0.625, 0.625, 0.875, 0.625, 0.875, 0.65, 0.625, 0.65, 0.625, 0.65, 0.875, 0.65, 0.875, 0.7, 0.625, 0.7, 0.625, 0.6, 0.875, 0.6, 0.875, 0.625, 0.625, 0.625, 0.625, 0.008152, 0.625, 0.01976, 0.625, 0.01976, 0.625, 0.008152, 0.625, 0.01976, 0.625, 0.05358, 0.625, 0.05358, 0.625, 0.01976, 0.625, 0.125, 0.625, 0.09894, 0.625, 0.09894, 0.625, 0.125, 0.625, 0.1067, 0.625, 0.125, 0.625, 0.125, 0.625, 0.1067, 0.625, 0.2302, 0.625, 0.2418, 0.625, 0.2418, 0.625, 0.2302, 0.625, 0.55, 0.625, 0.5, 0.625, 0.5, 0.625, 0.55, 0.625, 0.5, 0.625, 0.25, 0.625, 0.25, 0.625, 0.5, 0.625, 0.1431, 0.625, 0.1807, 0.625, 0.1807, 0.625, 0.1431, 0.625, 0.1943, 0.625, 0.2331, 0.625, 0.2331, 0.625, 0.1943, 0.625, 0.02852, 0.625, 0.01842, 0.625, 0.01842, 0.625, 0.02852, 0.625, 0.2391, 0.625, 0.2421, 0.625, 0.2421, 0.625, 0.2391, 0.625, 0.2382, 0.625, 0.2359, 0.625, 0.2359, 0.625, 0.2382, 0.625, 0.2331, 0.625, 0.2391, 0.625, 0.2391, 0.625, 0.2331, 0.625, 0.01842, 0.625, 0.01413, 0.625, 0.01413, 0.625, 0.01842, 0.625, 0.2421, 0.625, 0.2439, 0.625, 0.2439, 0.625, 0.2421, 0.3828, 0.125, 0.3828, 0.1501, 0.3828, 0.1501, 0.3828, 0.125, 0.625, 0.007921, 0.625, 0.01225, 0.625, 0.01225, 0.625, 0.007921, 0.625, 0.01413, 0.625, 0.01176, 0.625, 0.01176, 0.625, 0.01413, 0.625, 0.2439, 0.625, 0.2449, 0.625, 0.2449, 0.625, 0.2439, 0.3828, 0.04958, 0.3828, 0.09986, 0.3828, 0.09986, 0.3828, 0.04958, 0.625, 0.006075, 0.625, 0.007921, 0.625, 0.007921, 0.625, 0.006075, 0.3828, 0.09986, 0.3828, 0.125, 0.3828, 0.125, 0.3828, 0.09986, 0.3783, 0.1501, 0.3783, 0.125, 0.3783, 0.125, 0.3783, 0.1501, 0.3828, 0.1501, 0.3828, 0.2004, 0.3828, 0.2004, 0.3828, 0.1501, 0.625, 0.005057, 0.625, 0.006075, 0.625, 0.006075, 0.625, 0.005057, 0.3828, 0.2004, 0.3828, 0.2416, 0.3828, 0.2416, 0.3828, 0.2004, 0.3783, 0.09994, 0.3783, 0.04982, 0.3783, 0.04982, 0.3783, 0.09994, 0.4243, 0.2413, 0.4742, 0.241, 0.4742, 0.241, 0.4243, 0.2413, 0.3783, 0.125, 0.3783, 0.09994, 0.3783, 0.09994, 0.3783, 0.125, 0.4742, 0.241, 0.5238, 0.2405, 0.5238, 0.2405, 0.4742, 0.241, 0.3783, 0.2002, 0.3783, 0.1501, 0.3783, 0.1501, 0.3783, 0.2002, 0.5238, 0.2405, 0.5733, 0.2398, 0.5733, 0.2398, 0.5238, 0.2405, 0.3783, 0.2464, 0.3783, 0.2002, 0.3783, 0.2002, 0.3783, 0.2464, 0.5733, 0.2398, 0.625, 0.2382, 0.625, 0.2382, 0.5733, 0.2398, 0.4746, 0.2461, 0.4247, 0.2463, 0.4247, 0.2463, 0.4746, 0.2461, 0.5733, 0.01024, 0.5237, 0.009561, 0.5237, 0.009561, 0.5733, 0.01024, 0.5245, 0.2459, 0.4746, 0.2461, 0.4746, 0.2461, 0.5245, 0.2459, 0.5237, 0.009561, 0.4741, 0.009016, 0.4741, 0.009016, 0.5237, 0.009561, 0.575, 0.2, 0.625, 0.2, 0.625, 0.2332, 0.5725, 0.2354, 0.3861, 0.2006, 0.425, 0.2, 0.424, 0.2376, 0.3861, 0.2379, 0.425, 0.2, 0.475, 0.2, 0.4738, 0.2372, 0.424, 0.2376, 0.475, 0.2, 0.525, 0.2, 0.5233, 0.2364, 0.4738, 0.2372, 0.525, 0.2, 0.575, 0.2, 0.5725, 0.2354, 0.5233, 0.2364, 0.5232, 0.01367, 0.5725, 0.01464, 0.575, 0.05, 0.525, 0.05, 0.525, 0.05, 0.575, 0.05, 0.575, 0.1, 0.525, 0.1, 0.525, 0.125, 0.575, 0.125, 0.575, 0.15, 0.525, 0.15, 0.525, 0.15, 0.575, 0.15, 0.575, 0.2, 0.525, 0.2, 0.4738, 0.01289, 0.5232, 0.01367, 0.525, 0.05, 0.475, 0.05, 0.475, 0.05, 0.525, 0.05, 0.525, 0.1, 0.475, 0.1, 0.475, 0.125, 0.525, 0.125, 0.525, 0.15, 0.475, 0.15, 0.475, 0.15, 0.525, 0.15, 0.525, 0.2, 0.475, 0.2, 0.424, 0.0124, 0.4738, 0.01289, 0.475, 0.05, 0.425, 0.05, 0.425, 0.05, 0.475, 0.05, 0.475, 0.1, 0.425, 0.1, 0.425, 0.125, 0.475, 0.125, 0.475, 0.15, 0.425, 0.15, 0.425, 0.15, 0.475, 0.15, 0.475, 0.2, 0.425, 0.2, 0.3861, 0.01208, 0.424, 0.0124, 0.425, 0.05, 0.3861, 0.0494, 0.3861, 0.0494, 0.425, 0.05, 0.425, 0.1, 0.3861, 0.0998, 0.3861, 0.125, 0.425, 0.125, 0.425, 0.15, 0.3861, 0.1502, 0.3861, 0.1502, 0.425, 0.15, 0.425, 0.2, 0.3861, 0.2006, 0.625, 0.1, 0.625, 0.05, 0.625, 0.05, 0.625, 0.1, 0.625, 0.05, 0.625, 0.01682, 0.625, 0.0202, 0.625, 0.05, 0.5725, 0.01464, 0.625, 0.01682, 0.625, 0.05, 0.575, 0.05, 0.575, 0.05, 0.625, 0.05, 0.625, 0.1, 0.575, 0.1, 0.575, 0.125, 0.625, 0.125, 0.625, 0.15, 0.575, 0.15, 0.575, 0.15, 0.625, 0.15, 0.625, 0.2, 0.575, 0.2, 0.575, 0.1, 0.625, 0.1, 0.625, 0.125, 0.575, 0.125, 0.3861, 0.0998, 0.425, 0.1, 0.425, 0.125, 0.3861, 0.125, 0.425, 0.1, 0.475, 0.1, 0.475, 0.125, 0.425, 0.125, 0.475, 0.1, 0.525, 0.1, 0.525, 0.125, 0.475, 0.125, 0.525, 0.1, 0.575, 0.1, 0.575, 0.125, 0.525, 0.125, 0.625, 0.1, 0.625, 0.05, 0.625, 0.05, 0.625, 0.1, 0.625, 0.05, 0.625, 0.0202, 0.625, 0.02634, 0.625, 0.05, 0.625, 0.15, 0.625, 0.125, 0.625, 0.125, 0.625, 0.15, 0.625, 0.2, 0.625, 0.15, 0.625, 0.15, 0.625, 0.2, 0.625, 0.125, 0.625, 0.1, 0.625, 0.1, 0.625, 0.125, 0.625, 0.2332, 0.625, 0.2, 0.625, 0.2, 0.625, 0.2298, 0.625, 0.2237, 0.625, 0.2, 0.625, 0.2, 0.625, 0.2139, 0.625, 0.2, 0.625, 0.15, 0.625, 0.15, 0.625, 0.2, 0.625, 0.15, 0.625, 0.125, 0.625, 0.125, 0.625, 0.15, 0.625, 0.1, 0.625, 0.05, 0.625, 0.05, 0.625, 0.1, 0.625, 0.05, 0.625, 0.02634, 0.625, 0.04077, 0.625, 0.05, 0.625, 0.15, 0.625, 0.125, 0.625, 0.125, 0.625, 0.15, 0.625, 0.2, 0.625, 0.15, 0.625, 0.15, 0.625, 0.2, 0.625, 0.2298, 0.625, 0.2, 0.625, 0.2, 0.625, 0.2237, 0.625, 0.125, 0.625, 0.1, 0.625, 0.1, 0.625, 0.125, 0.625, 0.125, 0.625, 0.1, 0.625, 0.1065, 0.625, 0.125, 0.625, 0.2139, 0.625, 0.2, 0.625, 0.181, 0.625, 0.1936, 0.625, 0.2, 0.625, 0.15, 0.625, 0.1431, 0.625, 0.181, 0.625, 0.15, 0.625, 0.125, 0.625, 0.125, 0.625, 0.1431, 0.625, 0.125, 0.625, 0.1, 0.625, 0.1, 0.625, 0.125, 0.625, 0.05, 0.625, 0.04077, 0.625, 0.05636, 0.625, 0.06898, 0.625, 0.1, 0.625, 0.05, 0.625, 0.06898, 0.625, 0.1065, 0.3783, 0.003632, 0.3783, 0.04982, 0.375, 0.05, 0.375, 0.0, 0.625, 0.005057, 0.5743, 0.004403, 0.575, 0.0, 0.625, 0.0, 0.3783, 0.2464, 0.4247, 0.2463, 0.425, 0.25, 0.375, 0.25, 0.4247, 0.003729, 0.3783, 0.003632, 0.375, 0.0, 0.425, 0.0, 0.4746, 0.003876, 0.4247, 0.003729, 0.425, 0.0, 0.475, 0.0, 0.5244, 0.00411, 0.4746, 0.003876, 0.475, 0.0, 0.525, 0.0, 0.5743, 0.004403, 0.5244, 0.00411, 0.525, 0.0, 0.575, 0.0, 0.5743, 0.2456, 0.625, 0.2449, 0.625, 0.25, 0.575, 0.25, 0.5245, 0.2459, 0.5743, 0.2456, 0.575, 0.25, 0.525, 0.25, 0.4746, 0.2461, 0.5245, 0.2459, 0.525, 0.25, 0.475, 0.25, 0.4247, 0.2463, 0.4746, 0.2461, 0.475, 0.25, 0.425, 0.25, 0.3783, 0.2002, 0.3783, 0.2464, 0.375, 0.25, 0.375, 0.2, 0.3783, 0.1501, 0.3783, 0.2002, 0.375, 0.2, 0.375, 0.15, 0.3783, 0.09994, 0.3783, 0.125, 0.375, 0.125, 0.375, 0.1, 0.3783, 0.04982, 0.3783, 0.09994, 0.375, 0.1, 0.375, 0.05, 0.625, 0.006075, 0.625, 0.005057, 0.625, 0.0, 0.625, 0.0, 0.3783, 0.125, 0.3783, 0.1501, 0.375, 0.15, 0.375, 0.125, 0.625, 0.007921, 0.625, 0.006075, 0.625, 0.0, 0.625, 0.0, 0.625, 0.2449, 0.625, 0.2439, 0.625, 0.25, 0.625, 0.25, 0.625, 0.01225, 0.625, 0.007921, 0.625, 0.0, 0.625, 0.0, 0.625, 0.2439, 0.625, 0.2421, 0.625, 0.25, 0.625, 0.25, 0.625, 0.2391, 0.625, 0.2331, 0.625, 0.25, 0.625, 0.25, 0.625, 0.2421, 0.625, 0.2391, 0.625, 0.25, 0.625, 0.25, 0.625, 0.2331, 0.625, 0.1943, 0.625, 0.2, 0.625, 0.25, 0.625, 0.05571, 0.625, 0.01695, 0.625, 0.0, 0.625, 0.05, 0.625, 0.102, 0.625, 0.05571, 0.625, 0.05, 0.625, 0.1, 0.625, 0.1479, 0.625, 0.125, 0.625, 0.125, 0.625, 0.15, 0.625, 0.1943, 0.625, 0.1479, 0.625, 0.15, 0.625, 0.2, 0.625, 0.125, 0.625, 0.102, 0.625, 0.1, 0.625, 0.125, 0.625, 0.01695, 0.625, 0.01225, 0.625, 0.0, 0.625, 0.0, 0.3828, 0.04958, 0.3828, 0.008449, 0.3861, 0.01208, 0.3861, 0.0494, 0.5733, 0.01024, 0.625, 0.01176, 0.625, 0.01682, 0.5725, 0.01464, 0.4243, 0.2413, 0.3828, 0.2416, 0.3861, 0.2379, 0.424, 0.2376, 0.3828, 0.008449, 0.4243, 0.008674, 0.424, 0.0124, 0.3861, 0.01208, 0.4243, 0.008674, 0.4741, 0.009016, 0.4738, 0.01289, 0.424, 0.0124, 0.4741, 0.009016, 0.5237, 0.009561, 0.5232, 0.01367, 0.4738, 0.01289, 0.5237, 0.009561, 0.5733, 0.01024, 0.5725, 0.01464, 0.5232, 0.01367, 0.625, 0.2382, 0.5733, 0.2398, 0.5725, 0.2354, 0.625, 0.2332, 0.5733, 0.2398, 0.5238, 0.2405, 0.5233, 0.2364, 0.5725, 0.2354, 0.5238, 0.2405, 0.4742, 0.241, 0.4738, 0.2372, 0.5233, 0.2364, 0.4742, 0.241, 0.4243, 0.2413, 0.424, 0.2376, 0.4738, 0.2372, 0.3828, 0.2416, 0.3828, 0.2004, 0.3861, 0.2006, 0.3861, 0.2379, 0.3828, 0.2004, 0.3828, 0.1501, 0.3861, 0.1502, 0.3861, 0.2006, 0.3828, 0.125, 0.3828, 0.09986, 0.3861, 0.0998, 0.3861, 0.125, 0.3828, 0.09986, 0.3828, 0.04958, 0.3861, 0.0494, 0.3861, 0.0998, 0.625, 0.01176, 0.625, 0.01413, 0.625, 0.0202, 0.625, 0.01682, 0.3828, 0.1501, 0.3828, 0.125, 0.3861, 0.125, 0.3861, 0.1502, 0.625, 0.01413, 0.625, 0.01842, 0.625, 0.02634, 0.625, 0.0202, 0.625, 0.2359, 0.625, 0.2382, 0.625, 0.2332, 0.625, 0.2298, 0.625, 0.01842, 0.625, 0.02852, 0.625, 0.04077, 0.625, 0.02634, 0.625, 0.2316, 0.625, 0.2359, 0.625, 0.2298, 0.625, 0.2237, 0.625, 0.2106, 0.625, 0.2247, 0.625, 0.2139, 0.625, 0.1936, 0.625, 0.2247, 0.625, 0.2316, 0.625, 0.2237, 0.625, 0.2139, 0.625, 0.1867, 0.625, 0.2106, 0.625, 0.1936, 0.625, 0.181, 0.625, 0.03941, 0.625, 0.06327, 0.625, 0.06898, 0.625, 0.05636, 0.625, 0.06327, 0.625, 0.1046, 0.625, 0.1065, 0.625, 0.06898, 0.625, 0.125, 0.625, 0.1452, 0.625, 0.1431, 0.625, 0.125, 0.625, 0.1452, 0.625, 0.1867, 0.625, 0.181, 0.625, 0.1431, 0.625, 0.1046, 0.625, 0.125, 0.625, 0.125, 0.625, 0.1065, 0.625, 0.02852, 0.625, 0.03941, 0.625, 0.05636, 0.625, 0.04077, 0.3828, 0.008449, 0.3828, 0.04958, 0.3783, 0.04982, 0.3783, 0.003632, 0.625, 0.01176, 0.5733, 0.01024, 0.5743, 0.004403, 0.625, 0.005057, 0.3828, 0.2416, 0.4243, 0.2413, 0.4247, 0.2463, 0.3783, 0.2464, 0.4243, 0.008674, 0.3828, 0.008449, 0.3783, 0.003632, 0.4247, 0.003729, 0.4741, 0.009016, 0.4243, 0.008674, 0.4247, 0.003729, 0.4746, 0.003876, 0.5237, 0.009561, 0.4741, 0.009016, 0.4746, 0.003876, 0.5244, 0.00411, 0.5733, 0.01024, 0.5237, 0.009561, 0.5244, 0.00411, 0.5743, 0.004403, 0.5733, 0.2398, 0.625, 0.2382, 0.625, 0.2449, 0.5743, 0.2456, 0.5238, 0.2405, 0.5733, 0.2398, 0.5743, 0.2456, 0.5245, 0.2459, 0.4742, 0.241, 0.5238, 0.2405, 0.5245, 0.2459, 0.4746, 0.2461, 0.4243, 0.2413, 0.4742, 0.241, 0.4746, 0.2461, 0.4247, 0.2463, 0.3828, 0.2004, 0.3828, 0.2416, 0.3783, 0.2464, 0.3783, 0.2002, 0.3828, 0.1501, 0.3828, 0.2004, 0.3783, 0.2002, 0.3783, 0.1501, 0.3828, 0.09986, 0.3828, 0.125, 0.3783, 0.125, 0.3783, 0.09994, 0.3828, 0.04958, 0.3828, 0.09986, 0.3783, 0.09994, 0.3783, 0.04982, 0.625, 0.01413, 0.625, 0.01176, 0.625, 0.005057, 0.625, 0.006075, 0.3828, 0.125, 0.3828, 0.1501, 0.3783, 0.1501, 0.3783, 0.125, 0.625, 0.01842, 0.625, 0.01413, 0.625, 0.006075, 0.625, 0.007921, 0.625, 0.2382, 0.625, 0.2359, 0.625, 0.2439, 0.625, 0.2449, 0.625, 0.02852, 0.625, 0.01842, 0.625, 0.007921, 0.625, 0.01225, 0.625, 0.2359, 0.625, 0.2316, 0.625, 0.2421, 0.625, 0.2439, 0.625, 0.2247, 0.625, 0.2106, 0.625, 0.2331, 0.625, 0.2391, 0.625, 0.2316, 0.625, 0.2247, 0.625, 0.2391, 0.625, 0.2421, 0.625, 0.2106, 0.625, 0.1867, 0.625, 0.1943, 0.625, 0.2331, 0.625, 0.06327, 0.625, 0.03941, 0.625, 0.01695, 0.625, 0.05571, 0.625, 0.1046, 0.625, 0.06327, 0.625, 0.05571, 0.625, 0.102, 0.625, 0.1452, 0.625, 0.125, 0.625, 0.125, 0.625, 0.1479, 0.625, 0.1867, 0.625, 0.1452, 0.625, 0.1479, 0.625, 0.1943, 0.625, 0.125, 0.625, 0.1046, 0.625, 0.102, 0.625, 0.125, 0.625, 0.03941, 0.625, 0.02852, 0.625, 0.01225, 0.625, 0.01695, 0.625, 0.2359, 0.625, 0.2316, 0.625, 0.2316, 0.625, 0.2359, 0.625, 0.01695, 0.625, 0.05571, 0.625, 0.05571, 0.625, 0.01695, 0.625, 0.2247, 0.625, 0.2106, 0.625, 0.2106, 0.625, 0.2247, 0.625, 0.05571, 0.625, 0.102, 0.625, 0.102, 0.625, 0.05571, 0.625, 0.2316, 0.625, 0.2247, 0.625, 0.2247, 0.625, 0.2316, 0.625, 0.125, 0.625, 0.1479, 0.625, 0.1479, 0.625, 0.125, 0.3783, 0.04982, 0.3783, 0.003632, 0.3783, 0.003632, 0.3783, 0.04982, 0.625, 0.2106, 0.625, 0.1867, 0.625, 0.1867, 0.625, 0.2106, 0.625, 0.1479, 0.625, 0.1943, 0.625, 0.1943, 0.625, 0.1479, 0.5743, 0.004403, 0.625, 0.005057, 0.625, 0.005057, 0.5743, 0.004403, 0.625, 0.06327, 0.625, 0.03941, 0.625, 0.03941, 0.625, 0.06327, 0.625, 0.102, 0.625, 0.125, 0.625, 0.125, 0.625, 0.102, 0.4247, 0.2463, 0.3783, 0.2464, 0.3783, 0.2464, 0.4247, 0.2463, 0.625, 0.1046, 0.625, 0.06327, 0.625, 0.06327, 0.625, 0.1046, 0.625, 0.01225, 0.625, 0.01695, 0.625, 0.01695, 0.625, 0.01225, 0.3783, 0.003632, 0.4247, 0.003729, 0.4247, 0.003729, 0.3783, 0.003632, 0.625, 0.1452, 0.625, 0.125, 0.625, 0.125, 0.625, 0.1452, 0.3828, 0.008449, 0.3828, 0.04958, 0.3828, 0.04958, 0.3828, 0.008449, 0.4247, 0.003729, 0.4746, 0.003876, 0.4746, 0.003876, 0.4247, 0.003729, 0.625, 0.1867, 0.625, 0.1452, 0.625, 0.1452, 0.625, 0.1867, 0.625, 0.01176, 0.5733, 0.01024, 0.5733, 0.01024, 0.625, 0.01176, 0.4746, 0.003876, 0.5244, 0.00411, 0.5244, 0.00411, 0.4746, 0.003876, 0.625, 0.125, 0.625, 0.1046, 0.625, 0.1046, 0.625, 0.125, 0.3828, 0.2416, 0.4243, 0.2413, 0.4243, 0.2413, 0.3828, 0.2416, 0.5244, 0.00411, 0.5743, 0.004403, 0.5743, 0.004403, 0.5244, 0.00411, 0.625, 0.03941, 0.625, 0.02852, 0.625, 0.02852, 0.625, 0.03941, 0.4243, 0.008674, 0.3828, 0.008449, 0.3828, 0.008449, 0.4243, 0.008674, 0.625, 0.2449, 0.5743, 0.2456, 0.5743, 0.2456, 0.625, 0.2449, 0.4741, 0.009016, 0.4243, 0.008674, 0.4243, 0.008674, 0.4741, 0.009016, 0.5743, 0.2456, 0.5245, 0.2459, 0.5245, 0.2459, 0.5743, 0.2456, 0.625, 0.2033, 0.625, 0.2418, 0.625, 0.25, 0.625, 0.2, 0.625, 0.008152, 0.625, 0.04674, 0.625, 0.05, 0.625, 0.0, 0.625, 0.04674, 0.625, 0.09894, 0.625, 0.1, 0.625, 0.05, 0.625, 0.125, 0.625, 0.1512, 0.625, 0.15, 0.625, 0.125, 0.625, 0.1512, 0.625, 0.2033, 0.625, 0.2, 0.625, 0.15, 0.625, 0.2418, 0.625, 0.2302, 0.625, 0.25, 0.625, 0.25, 0.625, 0.09894, 0.625, 0.125, 0.625, 0.125, 0.625, 0.1, 0.625, 0.01976, 0.625, 0.008152, 0.625, 0.0, 0.625, 0.0, 0.625, 0.1964, 0.625, 0.1807, 0.625, 0.2, 0.625, 0.25, 0.625, 0.06931, 0.625, 0.05358, 0.625, 0.0, 0.625, 0.05, 0.625, 0.1067, 0.625, 0.06931, 0.625, 0.05, 0.625, 0.1, 0.625, 0.1431, 0.625, 0.125, 0.625, 0.125, 0.625, 0.15, 0.625, 0.1807, 0.625, 0.1431, 0.625, 0.15, 0.625, 0.2, 0.625, 0.125, 0.625, 0.1067, 0.625, 0.1, 0.625, 0.125, 0.625, 0.05358, 0.625, 0.01976, 0.625, 0.0, 0.625, 0.0, 0.625, 0.2302, 0.625, 0.1964, 0.625, 0.25, 0.625, 0.25, 0.625, 0.03417, 0.625, 0.08492, 0.625, 0.08492, 0.625, 0.03417, 0.625, 0.125, 0.625, 0.09779, 0.625, 0.09779, 0.625, 0.125, 0.625, 0.1118, 0.625, 0.125, 0.625, 0.125, 0.625, 0.1118, 0.625, 0.2158, 0.625, 0.2322, 0.625, 0.2322, 0.625, 0.2158, 0.625, 0.1378, 0.625, 0.1659, 0.625, 0.1659, 0.625, 0.1378, 0.625, 0.2068, 0.625, 0.1524, 0.625, 0.1524, 0.625, 0.2068, 0.625, 0.125, 0.625, 0.1378, 0.625, 0.1378, 0.625, 0.125, 0.625, 0.1524, 0.625, 0.125, 0.625, 0.125, 0.625, 0.1524, 0.625, 0.08402, 0.625, 0.1118, 0.625, 0.1118, 0.625, 0.08402, 0.625, 0.09779, 0.625, 0.04322, 0.625, 0.04322, 0.625, 0.09779, 0.625, 0.08492, 0.625, 0.08402, 0.625, 0.08402, 0.625, 0.08492, 0.625, 0.04322, 0.625, 0.01781, 0.625, 0.01781, 0.625, 0.04322, 0.625, 0.06931, 0.625, 0.1067, 0.625, 0.1067, 0.625, 0.06931, 0.625, 0.1512, 0.625, 0.125, 0.625, 0.125, 0.625, 0.1512, 0.625, 0.125, 0.625, 0.1431, 0.625, 0.1431, 0.625, 0.125, 0.625, 0.2033, 0.625, 0.1512, 0.625, 0.1512, 0.625, 0.2033, 0.625, 0.2054, 0.625, 0.2361, 0.625, 0.2418, 0.625, 0.2033, 0.625, 0.01389, 0.625, 0.04463, 0.625, 0.04674, 0.625, 0.008152, 0.625, 0.04463, 0.625, 0.09825, 0.625, 0.09894, 0.625, 0.04674, 0.625, 0.125, 0.625, 0.1519, 0.625, 0.1512, 0.625, 0.125, 0.625, 0.1519, 0.625, 0.2054, 0.625, 0.2033, 0.625, 0.1512, 0.625, 0.2361, 0.625, 0.2207, 0.625, 0.2302, 0.625, 0.2418, 0.625, 0.09825, 0.625, 0.125, 0.625, 0.125, 0.625, 0.09894, 0.625, 0.02933, 0.625, 0.01389, 0.625, 0.008152, 0.625, 0.01976, 0.625, 0.1754, 0.625, 0.1711, 0.625, 0.1807, 0.625, 0.1964, 0.625, 0.07882, 0.625, 0.0746, 0.625, 0.05358, 0.625, 0.06931, 0.625, 0.11, 0.625, 0.07882, 0.625, 0.06931, 0.625, 0.1067, 0.625, 0.1397, 0.625, 0.125, 0.625, 0.125, 0.625, 0.1431, 0.625, 0.1711, 0.625, 0.1397, 0.625, 0.1431, 0.625, 0.1807, 0.625, 0.125, 0.625, 0.11, 0.625, 0.1067, 0.625, 0.125, 0.625, 0.0746, 0.625, 0.02933, 0.625, 0.01976, 0.625, 0.05358, 0.625, 0.2207, 0.625, 0.1754, 0.625, 0.1964, 0.625, 0.2302, 0.625, 0.1118, 0.625, 0.08402, 0.625, 0.08402, 0.625, 0.1118, 0.625, 0.1754, 0.625, 0.2207, 0.625, 0.2207, 0.625, 0.1754, 0.625, 0.04463, 0.625, 0.01389, 0.625, 0.01389, 0.625, 0.04463, 0.625, 0.08402, 0.625, 0.08492, 0.625, 0.08492, 0.625, 0.08402, 0.625, 0.02933, 0.625, 0.0746, 0.625, 0.0746, 0.625, 0.02933, 0.625, 0.2361, 0.625, 0.2054, 0.625, 0.2054, 0.625, 0.2361, 0.625, 0.165, 0.625, 0.1659, 0.625, 0.1659, 0.625, 0.165, 0.625, 0.11, 0.625, 0.125, 0.625, 0.125, 0.625, 0.11, 0.625, 0.03417, 0.625, 0.01781, 0.625, 0.01781, 0.625, 0.03417, 0.625, 0.1397, 0.625, 0.1711, 0.625, 0.1711, 0.625, 0.1397, 0.625, 0.09779, 0.625, 0.125, 0.625, 0.125, 0.625, 0.09779, 0.625, 0.125, 0.625, 0.1397, 0.625, 0.1397, 0.625, 0.125, 0.625, 0.2322, 0.625, 0.2158, 0.625, 0.2158, 0.625, 0.2322, 0.625, 0.07882, 0.625, 0.11, 0.625, 0.11, 0.625, 0.07882, 0.625, 0.1524, 0.625, 0.2068, 0.625, 0.2068, 0.625, 0.1524, 0.625, 0.0746, 0.625, 0.07882, 0.625, 0.07882, 0.625, 0.0746, 0.625, 0.125, 0.625, 0.09779, 0.625, 0.1, 0.625, 0.125, 0.625, 0.2322, 0.625, 0.2068, 0.625, 0.2, 0.625, 0.2158, 0.625, 0.2068, 0.625, 0.1524, 0.625, 0.15, 0.625, 0.2, 0.625, 0.04322, 0.625, 0.01781, 0.625, 0.03417, 0.625, 0.05, 0.625, 0.09779, 0.625, 0.04322, 0.625, 0.05, 0.625, 0.1, 0.625, 0.1524, 0.625, 0.125, 0.625, 0.125, 0.625, 0.15, 0.625, 0.05, 0.625, 0.03417, 0.625, 0.08492, 0.625, 0.08402, 0.625, 0.1, 0.625, 0.05, 0.625, 0.08402, 0.625, 0.1118, 0.625, 0.15, 0.625, 0.125, 0.625, 0.125, 0.625, 0.1378, 0.625, 0.2, 0.625, 0.15, 0.625, 0.1378, 0.625, 0.1659, 0.625, 0.2158, 0.625, 0.2, 0.625, 0.1659, 0.625, 0.165, 0.625, 0.125, 0.625, 0.1, 0.625, 0.1118, 0.625, 0.125, 0.625, 0.01781, 0.625, 0.03417, 0.625, 0.03417, 0.625, 0.01781, 0.625, 0.2322, 0.625, 0.2068, 0.625, 0.2068, 0.625, 0.2322, 0.625, 0.165, 0.625, 0.2158, 0.625, 0.2158, 0.625, 0.165, 0.625, 0.1659, 0.625, 0.165, 0.625, 0.165, 0.625, 0.1659, 0.625, 0.2068, 0.625, 0.2322, 0.625, 0.2361, 0.625, 0.2054, 0.625, 0.01781, 0.625, 0.04322, 0.625, 0.04463, 0.625, 0.01389, 0.625, 0.04322, 0.625, 0.09779, 0.625, 0.09825, 0.625, 0.04463, 0.625, 0.125, 0.625, 0.1524, 0.625, 0.1519, 0.625, 0.125, 0.625, 0.1524, 0.625, 0.2068, 0.625, 0.2054, 0.625, 0.1519, 0.625, 0.2322, 0.625, 0.2158, 0.625, 0.2207, 0.625, 0.2361, 0.625, 0.09779, 0.625, 0.125, 0.625, 0.125, 0.625, 0.09825, 0.625, 0.03417, 0.625, 0.01781, 0.625, 0.01389, 0.625, 0.02933, 0.625, 0.165, 0.625, 0.1659, 0.625, 0.1711, 0.625, 0.1754, 0.625, 0.08402, 0.625, 0.08492, 0.625, 0.0746, 0.625, 0.07882, 0.625, 0.1118, 0.625, 0.08402, 0.625, 0.07882, 0.625, 0.11, 0.625, 0.1378, 0.625, 0.125, 0.625, 0.125, 0.625, 0.1397, 0.625, 0.1659, 0.625, 0.1378, 0.625, 0.1397, 0.625, 0.1711, 0.625, 0.125, 0.625, 0.1118, 0.625, 0.11, 0.625, 0.125, 0.625, 0.08492, 0.625, 0.03417, 0.625, 0.02933, 0.625, 0.0746, 0.625, 0.2158, 0.625, 0.165, 0.625, 0.1754, 0.625, 0.2207, 0.625, 0.09825, 0.625, 0.04463, 0.625, 0.04463, 0.625, 0.09825, 0.625, 0.1378, 0.625, 0.125, 0.625, 0.125, 0.625, 0.1378, 0.625, 0.1519, 0.625, 0.125, 0.625, 0.125, 0.625, 0.1519, 0.625, 0.1659, 0.625, 0.1378, 0.625, 0.1378, 0.625, 0.1659, 0.625, 0.2054, 0.625, 0.1519, 0.625, 0.1519, 0.625, 0.2054, 0.625, 0.125, 0.625, 0.1118, 0.625, 0.1118, 0.625, 0.125, 0.625, 0.2207, 0.625, 0.2361, 0.625, 0.2361, 0.625, 0.2207, 0.625, 0.2068, 0.625, 0.2322, 0.625, 0.2322, 0.625, 0.2068, 0.625, 0.08492, 0.625, 0.03417, 0.625, 0.03417, 0.625, 0.08492, 0.625, 0.125, 0.625, 0.09825, 0.625, 0.09825, 0.625, 0.125, 0.625, 0.01781, 0.625, 0.04322, 0.625, 0.04322, 0.625, 0.01781, 0.625, 0.2158, 0.625, 0.165, 0.625, 0.165, 0.625, 0.2158, 0.625, 0.01389, 0.625, 0.02933, 0.625, 0.02933, 0.625, 0.01389, 0.625, 0.04322, 0.625, 0.09779, 0.625, 0.09779, 0.625, 0.04322, 0.625, 0.1711, 0.625, 0.1754, 0.625, 0.1754, 0.625, 0.1711, 0.625, 0.125, 0.625, 0.1524, 0.625, 0.1524, 0.625, 0.125])
me_cube_019.materials.append(mat_material_007)
me_cube_019.materials.append(mat_material_008)
me_cube_019.use_remesh_fix_poles = True
me_cube_019.use_remesh_preserve_attributes = False
me_cube_019.update()

# ---- objects
ob_portal_green = bpy.data.objects.new('portal green', me_cube_019)

# ---- transforms, parenting, visibility, modifiers, constraints
ob_portal_green.location = (0.0, 0.0, 0.0)
ob_portal_green.scale = (0.2479, 1.0, 1.0)

# ---- collection membership
col_collection.objects.link(ob_portal_green)

# ---- scene / render settings (as saved in the file)
scene.frame_start = 1; scene.frame_end = 250; scene.frame_set(1)
scene.render.engine = 'BLENDER_EEVEE_NEXT'
scene.cycles.use_denoising = False
scene.cycles.samples = 128
scene.cycles.sampling_pattern = 'TABULATED_SOBOL'
scene.cycles.use_adaptive_sampling = False
scene.cycles.use_light_tree = False
scene.view_settings.view_transform = 'Filmic'
bpy.context.view_layer.update()

# ---- added for rendering (the .blend has no active camera): camera
cam_auto = bpy.data.cameras.new('AutoCamera')
cam_auto.lens = 50.0
cam_auto.sensor_width = 36.0
cam_auto.clip_end = 1000.0
ob_auto_camera = bpy.data.objects.new('AutoCamera', cam_auto)
scene.collection.objects.link(ob_auto_camera)
ob_auto_camera.location = (3.29475, -3.9537, 3.08795)
ob_auto_camera.rotation_euler = (1.09748, -7.21219e-08, 0.694738)
scene.camera = ob_auto_camera
bpy.context.view_layer.update()
